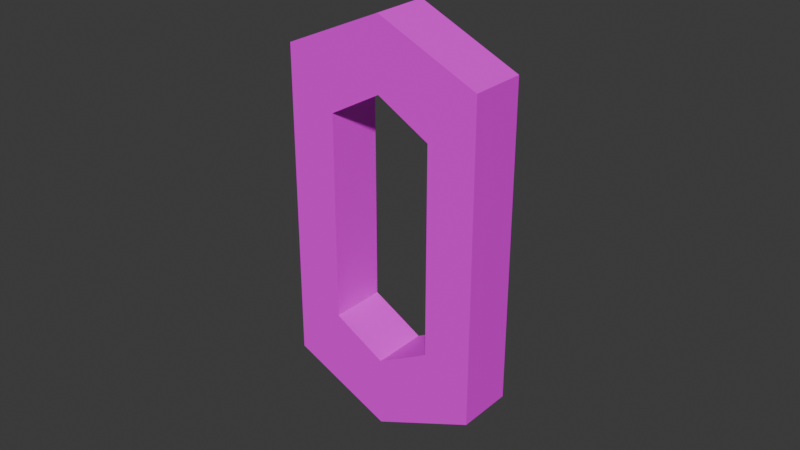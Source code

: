 # Source: maillon.blend  (saved by Blender 4.3.34; exported with 4.5.12 LTS)
import bpy
from mathutils import Matrix  # noqa: F401  (used for matrix-valued properties, if any)

bpy.ops.wm.read_factory_settings(use_empty=True)
scene = bpy.context.scene
scene.name = 'Scene'

# ---- collections
col_collection = bpy.data.collections.new('Collection'); scene.collection.children.link(col_collection)

# ---- images (referenced by path relative to the original .blend; pixels are not part of the script)
import os
ASSET_DIR = os.environ.get("B2B_ASSET_DIR", "")  # directory of the original .blend (textures are referenced by path, not embedded)
HERE = os.path.dirname(os.path.abspath(__file__))  # packed textures are extracted next to this script under _unpacked/

def load_image(name, relpath, width, height, colorspace="sRGB"):
    """Load a texture the original file referenced (path relative to the .blend, or extracted next to this script)."""
    p = next((c for c in (os.path.join(HERE, relpath), os.path.join(ASSET_DIR, relpath)) if relpath and os.path.exists(c)), "")
    if p:
        img = bpy.data.images.load(p, check_existing=True)
        img.name = name
    else:  # same state as the original file: an image datablock whose file is absent (Cycles renders it pink)
        img = bpy.data.images.new(name, width, height)
        img.source = "FILE"
        img.filepath = "//" + (relpath or name)
    img.colorspace_settings.name = colorspace
    return img
img_polygonhorror_texture_01_a_png = load_image('PolygonHorror_Texture_01_A.png', 'PolygonHorror_Texture_01_A.png', 1024, 1024, 'sRGB')

# ---- materials (node trees are filled in below, after node groups)
mat_horror1 = bpy.data.materials.new('HORROR1')
mat_horror1.diffuse_color = (1.0, 1.0, 1.0, 1.0)
mat_horror1.roughness = 0.5528

# ---- material node trees
mat_horror1.use_nodes = True; mat_horror1.node_tree.nodes.clear()
_N = mat_horror1.node_tree.nodes; _L = mat_horror1.node_tree.links
n0 = _N.new('ShaderNodeBsdfPrincipled'); n0.name = 'Principled BSDF'; n0.location = (10, 300)
n0.inputs[2].default_value = 0.5528
n0.inputs[27].default_value = (0.0, 0.0, 0.0, 1.0)
n0.inputs[28].default_value = 1.0
n1 = _N.new('ShaderNodeOutputMaterial'); n1.name = 'Material Output'; n1.location = (300, 300)
n2 = _N.new('ShaderNodeNormalMap'); n2.name = 'Normal Map'; n2.location = (-300, -300)
n2.label = 'Normal/Map'
n3 = _N.new('ShaderNodeTexImage'); n3.name = 'Image Texture.001'; n3.location = (-423, 407)
n3.image = img_polygonhorror_texture_01_a_png
_L.new(n0.outputs[0], n1.inputs[0])
_L.new(n2.outputs[0], n0.inputs[5])
_L.new(n3.outputs[0], n0.inputs[0])
n1.is_active_output = True

# ---- world
world_world = bpy.data.worlds.new('World'); scene.world = world_world
world_world.use_nodes = True; world_world.node_tree.nodes.clear()
_N = world_world.node_tree.nodes; _L = world_world.node_tree.links
n0 = _N.new('ShaderNodeOutputWorld'); n0.name = 'World Output'; n0.location = (300, 300)
n1 = _N.new('ShaderNodeBackground'); n1.name = 'Background'; n1.location = (10, 300)
n1.inputs[0].default_value = (0.05088, 0.05088, 0.05088, 1.0)
_L.new(n1.outputs[0], n0.inputs[0])
n0.is_active_output = True
world_world.color = (0.05088, 0.05088, 0.05088)
world_world.sun_shadow_jitter_overblur = 0.0

# ---- meshes
me_mesh_001 = bpy.data.meshes.new('Mesh.001')
me_mesh_001.from_pydata([(-3.27, -5.101, -0.9185), (3.27, -5.101, -0.9185), (-3.27, 5.101, -0.9185), (3.27, 5.101, -0.9185), (0.0, 6.559, -0.9185), (0.0, -6.559, -0.9185), (-1.712, -3.337, -0.9185), (0.0, -4.291, -0.9185), (0.0, 4.291, -0.9185), (-1.712, 3.337, -0.9185), (1.712, -3.337, -0.9185), (1.712, 3.337, -0.9185), (-3.27, -5.101, 0.9185), (0.0, -6.559, 0.9185), (0.0, -4.291, 0.9185), (-1.712, -3.337, 0.9185), (-3.27, 5.101, 0.9185), (0.0, 6.559, 0.9185), (-1.712, 3.337, 0.9185), (0.0, 4.291, 0.9185), (3.27, -5.101, 0.9185), (1.712, -3.337, 0.9185), (3.27, 5.101, 0.9185), (1.712, 3.337, 0.9185)], [], [(12, 13, 14, 15), (17, 16, 18, 19), (16, 12, 15, 18), (13, 20, 21, 14), (20, 22, 23, 21), (22, 17, 19, 23), (0, 6, 7, 5), (4, 8, 9, 2), (2, 9, 6, 0), (5, 7, 10, 1), (1, 10, 11, 3), (3, 11, 8, 4), (0, 5, 13, 12), (7, 6, 15, 14), (4, 2, 16, 17), (9, 8, 19, 18), (2, 0, 12, 16), (6, 9, 18, 15), (5, 1, 20, 13), (10, 7, 14, 21), (1, 3, 22, 20), (11, 10, 21, 23), (3, 4, 17, 22), (8, 11, 23, 19)])
me_mesh_001.polygons.foreach_set('use_smooth', [True] * 24)
_k = set([(0, 2), (0, 5), (0, 12), (1, 3), (1, 5), (1, 20), (2, 4), (2, 16), (3, 4), (3, 22), (4, 17), (5, 13), (6, 7), (6, 9), (6, 15), (7, 10), (7, 14), (8, 9), (8, 11), (8, 19), (9, 18), (10, 11), (10, 21), (11, 23), (12, 13), (12, 16), (13, 20), (14, 15), (14, 21), (15, 18), (16, 17), (17, 22), (18, 19), (19, 23), (20, 22), (21, 23)])
me_mesh_001.attributes.new('sharp_edge', 'BOOLEAN', 'EDGE').data.foreach_set('value', [ (min(e.vertices), max(e.vertices)) in _k for e in me_mesh_001.edges])
_uv = me_mesh_001.uv_layers.new(name='map1')
_uv.uv.foreach_set('vector', [0.2058, 0.1257, 0.2058, 0.1257, 0.2058, 0.1257, 0.2058, 0.1257, 0.2058, 0.1257, 0.2058, 0.1257, 0.2058, 0.1257, 0.2058, 0.1257, 0.2058, 0.1257, 0.2058, 0.1257, 0.2058, 0.1257, 0.2058, 0.1257, 0.2058, 0.1257, 0.2058, 0.1257, 0.2058, 0.1257, 0.2058, 0.1257, 0.2058, 0.1257, 0.2058, 0.1257, 0.2058, 0.1257, 0.2058, 0.1257, 0.2058, 0.1257, 0.2058, 0.1257, 0.2058, 0.1257, 0.2058, 0.1257, 0.2058, 0.1257, 0.2058, 0.1257, 0.2058, 0.1257, 0.2058, 0.1257, 0.2058, 0.1257, 0.2058, 0.1257, 0.2058, 0.1257, 0.2058, 0.1257, 0.2058, 0.1257, 0.2058, 0.1257, 0.2058, 0.1257, 0.2058, 0.1257, 0.2058, 0.1257, 0.2058, 0.1257, 0.2058, 0.1257, 0.2058, 0.1257, 0.2058, 0.1257, 0.2058, 0.1257, 0.2058, 0.1257, 0.2058, 0.1257, 0.2058, 0.1257, 0.2058, 0.1257, 0.2058, 0.1257, 0.2058, 0.1257, 0.2058, 0.1257, 0.2058, 0.1257, 0.2058, 0.1257, 0.2058, 0.1257, 0.2058, 0.1257, 0.2058, 0.1257, 0.2058, 0.1257, 0.2058, 0.1257, 0.2058, 0.1257, 0.2058, 0.1257, 0.2058, 0.1257, 0.2058, 0.1257, 0.2058, 0.1257, 0.2058, 0.1257, 0.2058, 0.1257, 0.2058, 0.1257, 0.2058, 0.1257, 0.2058, 0.1257, 0.2058, 0.1257, 0.2058, 0.1257, 0.2058, 0.1257, 0.2058, 0.1257, 0.2058, 0.1257, 0.2058, 0.1257, 0.2058, 0.1257, 0.2058, 0.1257, 0.2058, 0.1257, 0.2058, 0.1257, 0.2058, 0.1257, 0.2058, 0.1257, 0.2058, 0.1257, 0.2058, 0.1257, 0.2058, 0.1257, 0.2058, 0.1257, 0.2058, 0.1257, 0.2058, 0.1257, 0.2058, 0.1257, 0.2058, 0.1257, 0.2058, 0.1257, 0.2058, 0.1257, 0.2058, 0.1257, 0.2058, 0.1257, 0.2058, 0.1257, 0.2058, 0.1257, 0.2058, 0.1257, 0.2058, 0.1257, 0.2058, 0.1257, 0.2058, 0.1257])
me_mesh_001.materials.append(mat_horror1)
me_mesh_001.update()
me_mesh_001.normals_split_custom_set([tuple(v) for v in zip(*[iter([-2.591e-08, 0.0, 1.0, 0.0, 0.0, 1.0, 0.0, 0.0, 1.0, -2.935e-08, 0.0, 1.0, 0.0, 0.0, 1.0, -2.591e-08, 0.0, 1.0, -2.935e-08, 0.0, 1.0, 0.0, 0.0, 1.0, -2.591e-08, 0.0, 1.0, -2.591e-08, 0.0, 1.0, -2.935e-08, 0.0, 1.0, -2.935e-08, 0.0, 1.0, 0.0, 0.0, 1.0, 2.591e-08, 0.0, 1.0, 2.935e-08, 0.0, 1.0, 0.0, 0.0, 1.0, 2.591e-08, 0.0, 1.0, 2.591e-08, 0.0, 1.0, 2.935e-08, 0.0, 1.0, 2.935e-08, 0.0, 1.0, 2.591e-08, 0.0, 1.0, 0.0, 0.0, 1.0, 0.0, 0.0, 1.0, 2.935e-08, 0.0, 1.0, -6.593e-09, 0.0, -1.0, -1.043e-08, 0.0, -1.0, 9.999e-09, 0.0, -1.0, 9.999e-09, 0.0, -1.0, -9.999e-09, 0.0, -1.0, -9.999e-09, 0.0, -1.0, -1.892e-08, 0.0, -1.0, -1.932e-08, 0.0, -1.0, -1.932e-08, 0.0, -1.0, -1.892e-08, 0.0, -1.0, -1.043e-08, 0.0, -1.0, -6.593e-09, 0.0, -1.0, 9.999e-09, 0.0, -1.0, 9.999e-09, 0.0, -1.0, 1.892e-08, 0.0, -1.0, 1.932e-08, 0.0, -1.0, 1.932e-08, 0.0, -1.0, 1.892e-08, 0.0, -1.0, 1.043e-08, 0.0, -1.0, 6.593e-09, 0.0, -1.0, 6.593e-09, 0.0, -1.0, 1.043e-08, 0.0, -1.0, -9.999e-09, 0.0, -1.0, -9.999e-09, 0.0, -1.0, -0.4073, -0.9133, 0.0, -0.4073, -0.9133, 0.0, -0.4073, -0.9133, 0.0, -0.4073, -0.9133, 0.0, 0.4869, 0.8734, 0.0, 0.4869, 0.8734, 0.0, 0.4869, 0.8734, 0.0, 0.4869, 0.8734, 0.0, -0.4073, 0.9133, 0.0, -0.4073, 0.9133, 0.0, -0.4073, 0.9133, 0.0, -0.4073, 0.9133, 0.0, 0.4869, -0.8734, 0.0, 0.4869, -0.8734, 0.0, 0.4869, -0.8734, 0.0, 0.4869, -0.8734, 0.0, -1.0, 0.0, 0.0, -1.0, 0.0, 0.0, -1.0, 0.0, 0.0, -1.0, 0.0, 0.0, 1.0, 0.0, 0.0, 1.0, 0.0, 0.0, 1.0, 0.0, 0.0, 1.0, 0.0, 0.0, 0.4073, -0.9133, 0.0, 0.4073, -0.9133, 0.0, 0.4073, -0.9133, 0.0, 0.4073, -0.9133, 0.0, -0.4869, 0.8734, 0.0, -0.4869, 0.8734, 0.0, -0.4869, 0.8734, 0.0, -0.4869, 0.8734, 0.0, 1.0, 0.0, 0.0, 1.0, 0.0, 0.0, 1.0, 0.0, 0.0, 1.0, 0.0, 0.0, -1.0, 0.0, 0.0, -1.0, 0.0, 0.0, -1.0, 0.0, 0.0, -1.0, 0.0, 0.0, 0.4073, 0.9133, 0.0, 0.4073, 0.9133, 0.0, 0.4073, 0.9133, 0.0, 0.4073, 0.9133, 0.0, -0.4869, -0.8734, 0.0, -0.4869, -0.8734, 0.0, -0.4869, -0.8734, 0.0, -0.4869, -0.8734, 0.0])] * 3)])

# ---- objects
ob_sm_prop_kitchen_pan_rack_chain_01 = bpy.data.objects.new('SM_Prop_Kitchen_Pan_Rack_Chain_01', me_mesh_001)

# ---- transforms, parenting, visibility, modifiers, constraints
ob_sm_prop_kitchen_pan_rack_chain_01.location = (0.0, 0.0, 0.0)
ob_sm_prop_kitchen_pan_rack_chain_01.rotation_euler = (1.571, -0.0, 0.0)
ob_sm_prop_kitchen_pan_rack_chain_01.scale = (0.01, 0.01, 0.01)
ob_sm_prop_kitchen_pan_rack_chain_01.color = (0.8, 0.8, 0.8, 1.0)

# ---- collection membership
col_collection.objects.link(ob_sm_prop_kitchen_pan_rack_chain_01)

# ---- scene / render settings (as saved in the file)
scene.frame_start = 1; scene.frame_end = 250; scene.frame_set(1)
scene.render.engine = 'BLENDER_EEVEE_NEXT'
bpy.context.view_layer.update()

# ---- added for rendering (the .blend has no active camera and no usable light): camera, sun
cam_auto = bpy.data.cameras.new('AutoCamera')
cam_auto.lens = 50.0
cam_auto.sensor_width = 36.0
cam_auto.clip_end = 1000.0
ob_auto_camera = bpy.data.objects.new('AutoCamera', cam_auto)
scene.collection.objects.link(ob_auto_camera)
ob_auto_camera.location = (0.185045, -0.222054, 0.148036)
ob_auto_camera.rotation_euler = (1.09748, -7.21219e-08, 0.694738)
scene.camera = ob_auto_camera
light_auto_sun = bpy.data.lights.new('AutoSun', 'SUN')
light_auto_sun.energy = 3.0
light_auto_sun.angle = 0.0523599
ob_auto_sun = bpy.data.objects.new('AutoSun', light_auto_sun)
scene.collection.objects.link(ob_auto_sun)
ob_auto_sun.rotation_euler = (0.872665, 0.174533, 0.523599)
bpy.context.view_layer.update()
